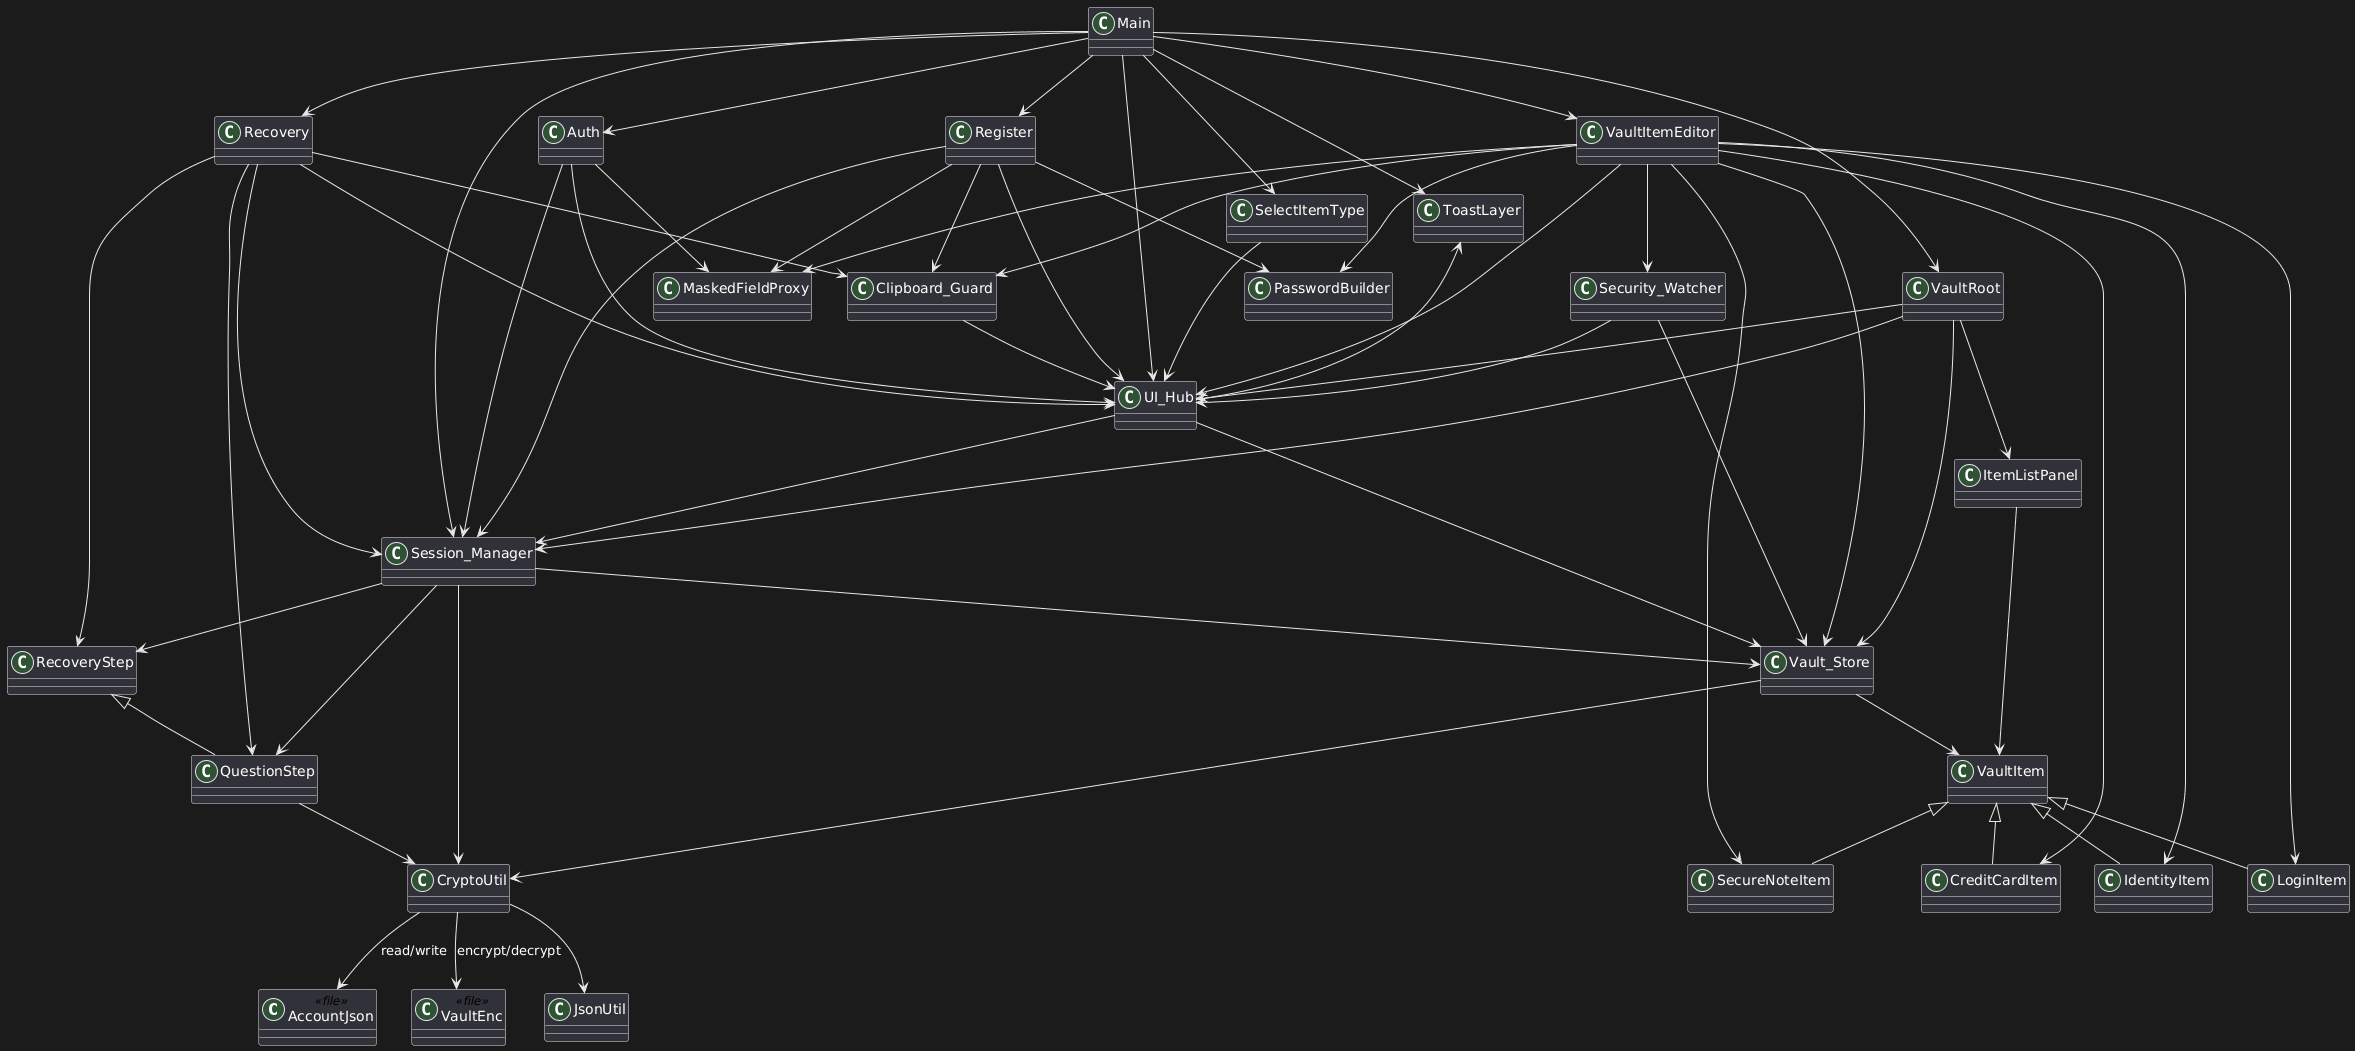

The diagram above was rendered by PlantUML. Its source (embedded in the PNG):
@startuml
skinparam classAttributeIconSize 0
skinparam shadowing false

' Storage
class AccountJson <<file>>
class VaultEnc <<file>>

' Models
class VaultItem
class LoginItem
class CreditCardItem
class IdentityItem
class SecureNoteItem

VaultItem <|-- LoginItem
VaultItem <|-- CreditCardItem
VaultItem <|-- IdentityItem
VaultItem <|-- SecureNoteItem

' Utilities / crypto
class CryptoUtil
class JsonUtil

CryptoUtil --> JsonUtil
CryptoUtil --> AccountJson : read/write
CryptoUtil --> VaultEnc : encrypt/decrypt

' Autoload / services
class Session_Manager
class Vault_Store
class Security_Watcher
class UI_Hub
class Clipboard_Guard

Session_Manager --> CryptoUtil
Session_Manager --> Vault_Store
Vault_Store --> CryptoUtil
Vault_Store --> VaultItem
Security_Watcher --> Vault_Store
Security_Watcher --> UI_Hub
UI_Hub --> Session_Manager
UI_Hub --> Vault_Store
Clipboard_Guard --> UI_Hub

' Recovery CoR
class RecoveryStep
class QuestionStep

RecoveryStep <|-- QuestionStep
Session_Manager --> RecoveryStep
Session_Manager --> QuestionStep
QuestionStep --> CryptoUtil

' Helpers
class MaskedFieldProxy
class PasswordBuilder

' UI / scenes
class Main
class Auth
class Register
class Recovery
class VaultRoot
class ItemListPanel
class VaultItemEditor
class SelectItemType
class ToastLayer

Main --> UI_Hub
Main --> Session_Manager
Main --> ToastLayer
Main --> Auth
Main --> Register
Main --> Recovery
Main --> VaultRoot
Main --> VaultItemEditor
Main --> SelectItemType

Auth --> UI_Hub
Auth --> Session_Manager
Auth --> MaskedFieldProxy

Register --> UI_Hub
Register --> Session_Manager
Register --> PasswordBuilder
Register --> Clipboard_Guard
Register --> MaskedFieldProxy

Recovery --> UI_Hub
Recovery --> Session_Manager
Recovery --> RecoveryStep
Recovery --> QuestionStep
Recovery --> Clipboard_Guard

VaultRoot --> UI_Hub
VaultRoot --> Session_Manager
VaultRoot --> Vault_Store
VaultRoot --> ItemListPanel

ItemListPanel --> VaultItem

VaultItemEditor --> UI_Hub
VaultItemEditor --> Vault_Store
VaultItemEditor --> Clipboard_Guard
VaultItemEditor --> PasswordBuilder
VaultItemEditor --> MaskedFieldProxy
VaultItemEditor --> Security_Watcher
VaultItemEditor --> LoginItem
VaultItemEditor --> CreditCardItem
VaultItemEditor --> IdentityItem
VaultItemEditor --> SecureNoteItem

SelectItemType --> UI_Hub
ToastLayer <-- UI_Hub
@enduml